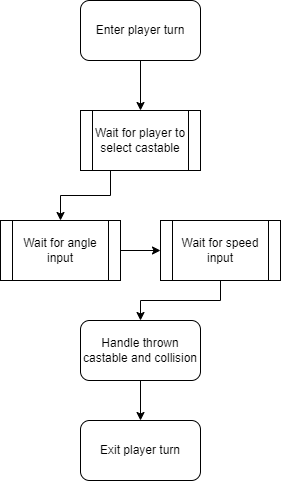

The diagram above was exported from draw.io. Its source (the exported page's mxGraphModel, read from the mxfile embedded in the PNG):
<mxGraphModel dx="782" dy="539" grid="1" gridSize="10" guides="1" tooltips="1" connect="1" arrows="1" fold="1" page="1" pageScale="1" pageWidth="827" pageHeight="1169" math="0" shadow="0">
  <root>
    <mxCell id="WIyWlLk6GJQsqaUBKTNV-0" />
    <mxCell id="WIyWlLk6GJQsqaUBKTNV-1" parent="WIyWlLk6GJQsqaUBKTNV-0" />
    <mxCell id="mzP3zGjKU6nof3EyuIDH-2" style="edgeStyle=orthogonalEdgeStyle;rounded=0;orthogonalLoop=1;jettySize=auto;html=1;entryX=0.5;entryY=0;entryDx=0;entryDy=0;" parent="WIyWlLk6GJQsqaUBKTNV-1" source="mzP3zGjKU6nof3EyuIDH-0" edge="1">
      <mxGeometry relative="1" as="geometry">
        <mxPoint x="340" y="190" as="targetPoint" />
      </mxGeometry>
    </mxCell>
    <mxCell id="mzP3zGjKU6nof3EyuIDH-0" value="Enter player turn" style="rounded=1;whiteSpace=wrap;html=1;" parent="WIyWlLk6GJQsqaUBKTNV-1" vertex="1">
      <mxGeometry x="280" y="80" width="120" height="60" as="geometry" />
    </mxCell>
    <mxCell id="mzP3zGjKU6nof3EyuIDH-7" style="edgeStyle=orthogonalEdgeStyle;rounded=0;orthogonalLoop=1;jettySize=auto;html=1;exitX=0.25;exitY=1;exitDx=0;exitDy=0;entryX=0.5;entryY=0;entryDx=0;entryDy=0;" parent="WIyWlLk6GJQsqaUBKTNV-1" source="mzP3zGjKU6nof3EyuIDH-3" edge="1">
      <mxGeometry relative="1" as="geometry">
        <mxPoint x="260" y="300" as="targetPoint" />
      </mxGeometry>
    </mxCell>
    <mxCell id="mzP3zGjKU6nof3EyuIDH-3" value="Wait for player to select castable" style="shape=process;whiteSpace=wrap;html=1;backgroundOutline=1;" parent="WIyWlLk6GJQsqaUBKTNV-1" vertex="1">
      <mxGeometry x="280" y="190" width="120" height="60" as="geometry" />
    </mxCell>
    <mxCell id="mzP3zGjKU6nof3EyuIDH-12" style="edgeStyle=orthogonalEdgeStyle;rounded=0;orthogonalLoop=1;jettySize=auto;html=1;entryX=0;entryY=0.5;entryDx=0;entryDy=0;" parent="WIyWlLk6GJQsqaUBKTNV-1" source="mzP3zGjKU6nof3EyuIDH-9" target="mzP3zGjKU6nof3EyuIDH-10" edge="1">
      <mxGeometry relative="1" as="geometry" />
    </mxCell>
    <mxCell id="mzP3zGjKU6nof3EyuIDH-9" value="Wait for angle input" style="shape=process;whiteSpace=wrap;html=1;backgroundOutline=1;" parent="WIyWlLk6GJQsqaUBKTNV-1" vertex="1">
      <mxGeometry x="200" y="300" width="120" height="60" as="geometry" />
    </mxCell>
    <mxCell id="mzP3zGjKU6nof3EyuIDH-14" style="edgeStyle=orthogonalEdgeStyle;rounded=0;orthogonalLoop=1;jettySize=auto;html=1;exitX=0.5;exitY=1;exitDx=0;exitDy=0;" parent="WIyWlLk6GJQsqaUBKTNV-1" source="mzP3zGjKU6nof3EyuIDH-10" edge="1">
      <mxGeometry relative="1" as="geometry">
        <mxPoint x="340" y="400" as="targetPoint" />
      </mxGeometry>
    </mxCell>
    <mxCell id="mzP3zGjKU6nof3EyuIDH-10" value="Wait for speed input" style="shape=process;whiteSpace=wrap;html=1;backgroundOutline=1;" parent="WIyWlLk6GJQsqaUBKTNV-1" vertex="1">
      <mxGeometry x="360" y="300" width="120" height="60" as="geometry" />
    </mxCell>
    <mxCell id="mzP3zGjKU6nof3EyuIDH-17" style="edgeStyle=orthogonalEdgeStyle;rounded=0;orthogonalLoop=1;jettySize=auto;html=1;entryX=0.5;entryY=0;entryDx=0;entryDy=0;" parent="WIyWlLk6GJQsqaUBKTNV-1" source="mzP3zGjKU6nof3EyuIDH-15" target="mzP3zGjKU6nof3EyuIDH-16" edge="1">
      <mxGeometry relative="1" as="geometry" />
    </mxCell>
    <mxCell id="mzP3zGjKU6nof3EyuIDH-15" value="&lt;span&gt;Handle thrown&lt;/span&gt;&lt;br&gt;&lt;span&gt;castable and collision&lt;/span&gt;" style="rounded=1;whiteSpace=wrap;html=1;" parent="WIyWlLk6GJQsqaUBKTNV-1" vertex="1">
      <mxGeometry x="280" y="400" width="120" height="60" as="geometry" />
    </mxCell>
    <mxCell id="mzP3zGjKU6nof3EyuIDH-16" value="Exit player turn" style="rounded=1;whiteSpace=wrap;html=1;" parent="WIyWlLk6GJQsqaUBKTNV-1" vertex="1">
      <mxGeometry x="280" y="500" width="120" height="60" as="geometry" />
    </mxCell>
  </root>
</mxGraphModel>